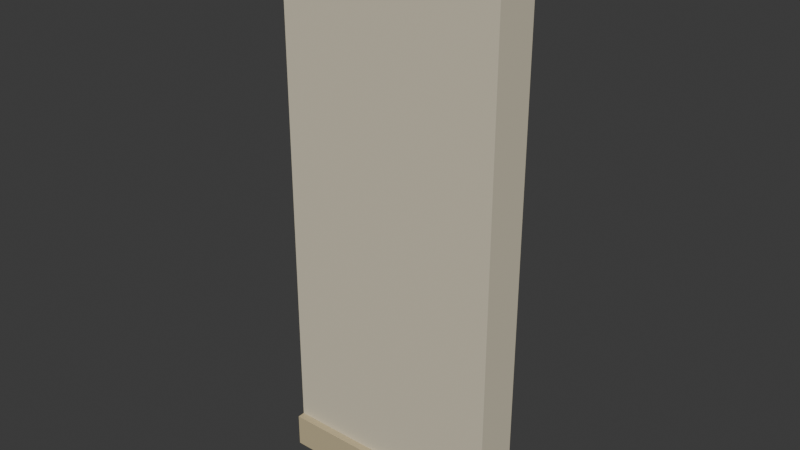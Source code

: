 # Source: rpg-mansion-plain-plaster-bay-01-authoring.blend  (saved by Blender 4.3.34; exported with 4.5.12 LTS)
import bpy
from mathutils import Matrix  # noqa: F401  (used for matrix-valued properties, if any)

bpy.ops.wm.read_factory_settings(use_empty=True)
scene = bpy.context.scene
scene.name = 'Native authoring parts'

# ---- collections
col_collection = bpy.data.collections.new('Collection'); scene.collection.children.link(col_collection)

# ---- materials (node trees are filled in below, after node groups)
mat_original_plaster = bpy.data.materials.new('Original plaster')
mat_original_stone = bpy.data.materials.new('Original stone')
mat_original_wood_trim = bpy.data.materials.new('Original wood trim')

# ---- material node trees
mat_original_plaster.use_nodes = True; mat_original_plaster.node_tree.nodes.clear()
_N = mat_original_plaster.node_tree.nodes; _L = mat_original_plaster.node_tree.links
n0 = _N.new('ShaderNodeBsdfPrincipled'); n0.name = 'Principled BSDF'; n0.location = (10, 300)
n0.inputs[0].default_value = (0.6867, 0.624, 0.4735, 1.0)
n0.inputs[2].default_value = 0.75
n1 = _N.new('ShaderNodeOutputMaterial'); n1.name = 'Material Output'; n1.location = (300, 300)
_L.new(n0.outputs[0], n1.inputs[0])
n1.is_active_output = True
mat_original_stone.use_nodes = True; mat_original_stone.node_tree.nodes.clear()
_N = mat_original_stone.node_tree.nodes; _L = mat_original_stone.node_tree.links
n0 = _N.new('ShaderNodeBsdfPrincipled'); n0.name = 'Principled BSDF'; n0.location = (10, 300)
n0.inputs[0].default_value = (0.552, 0.4621, 0.2789, 1.0)
n0.inputs[2].default_value = 0.75
n1 = _N.new('ShaderNodeOutputMaterial'); n1.name = 'Material Output'; n1.location = (300, 300)
_L.new(n0.outputs[0], n1.inputs[0])
n1.is_active_output = True
mat_original_wood_trim.use_nodes = True; mat_original_wood_trim.node_tree.nodes.clear()
_N = mat_original_wood_trim.node_tree.nodes; _L = mat_original_wood_trim.node_tree.links
n0 = _N.new('ShaderNodeBsdfPrincipled'); n0.name = 'Principled BSDF'; n0.location = (10, 300)
n0.inputs[0].default_value = (0.2664, 0.1413, 0.07036, 1.0)
n0.inputs[2].default_value = 0.75
n1 = _N.new('ShaderNodeOutputMaterial'); n1.name = 'Material Output'; n1.location = (300, 300)
_L.new(n0.outputs[0], n1.inputs[0])
n1.is_active_output = True

# ---- world
world_world = bpy.data.worlds.new('World'); scene.world = world_world
world_world.use_nodes = True; world_world.node_tree.nodes.clear()
_N = world_world.node_tree.nodes; _L = world_world.node_tree.links
n0 = _N.new('ShaderNodeOutputWorld'); n0.name = 'World Output'; n0.location = (300, 300)
n1 = _N.new('ShaderNodeBackground'); n1.name = 'Background'; n1.location = (10, 300)
n1.inputs[0].default_value = (0.05088, 0.05088, 0.05088, 1.0)
_L.new(n1.outputs[0], n0.inputs[0])
n0.is_active_output = True
world_world.color = (0.05088, 0.05088, 0.05088)
world_world.sun_shadow_jitter_overblur = 0.0

# ---- meshes
me_plain_full_height_lime_plaster_bay = bpy.data.meshes.new('Plain full-height lime plaster bay')
me_plain_full_height_lime_plaster_bay.from_pydata([(-0.6, -0.11, 0.0), (0.6, -0.11, 0.0), (0.6, 0.13, 0.0), (-0.6, 0.13, 0.0), (-0.6, -0.11, 3.0), (0.6, -0.11, 3.0), (0.6, 0.13, 3.0), (-0.6, 0.13, 3.0)], [], [(3, 2, 1, 0), (4, 5, 6, 7), (0, 1, 5, 4), (1, 2, 6, 5), (2, 3, 7, 6), (3, 0, 4, 7)])
_uv = me_plain_full_height_lime_plaster_bay.uv_layers.new(name='UVMap')
_uv.uv.foreach_set('vector', [0.000758, 0.7314, 0.3039, 0.7314, 0.3039, 0.7921, 0.000758, 0.7921, 0.3047, 0.7314, 0.6079, 0.7314, 0.6079, 0.7921, 0.3047, 0.7921, 0.000758, 0.3039, 0.000758, 0.000758, 0.7587, 0.000758, 0.7587, 0.3039, 0.000758, 0.6693, 0.000758, 0.6087, 0.7587, 0.6087, 0.7587, 0.6693, 0.000758, 0.6079, 0.000758, 0.3047, 0.7587, 0.3047, 0.7587, 0.6079, 0.000758, 0.7307, 0.000758, 0.67, 0.7587, 0.67, 0.7587, 0.7307])
me_plain_full_height_lime_plaster_bay.materials.append(mat_original_plaster)
me_plain_full_height_lime_plaster_bay.update()
me_exterior_stone_plinth = bpy.data.meshes.new(' exterior stone plinth')
me_exterior_stone_plinth.from_pydata([(-0.6, -0.15, 0.0), (0.6, -0.15, 0.0), (0.6, -0.11, 0.0), (-0.6, -0.11, 0.0), (-0.6, -0.15, 0.18), (0.6, -0.15, 0.18), (0.6, -0.11, 0.18), (-0.6, -0.11, 0.18)], [], [(3, 2, 1, 0), (4, 5, 6, 7), (0, 1, 5, 4), (1, 2, 6, 5), (2, 3, 7, 6), (3, 0, 4, 7)])
_uv = me_exterior_stone_plinth.uv_layers.new(name='UVMap')
_uv.uv.foreach_set('vector', [0.002488, 0.306, 0.9975, 0.306, 0.9975, 0.3391, 0.002488, 0.3391, 0.002488, 0.3416, 0.9975, 0.3416, 0.9975, 0.3748, 0.002488, 0.3748, 0.002488, 0.002488, 0.9975, 0.002488, 0.9975, 0.1517, 0.002488, 0.1517, 0.002488, 0.4104, 0.002488, 0.3773, 0.1517, 0.3773, 0.1517, 0.4104, 0.002488, 0.1542, 0.9975, 0.1542, 0.9975, 0.3035, 0.002488, 0.3035, 0.1542, 0.4104, 0.1542, 0.3773, 0.3035, 0.3773, 0.3035, 0.4104])
me_exterior_stone_plinth.materials.append(mat_original_stone)
me_exterior_stone_plinth.update()
me_exterior_plain_stone_eaves_band = bpy.data.meshes.new(' exterior plain stone eaves band')
me_exterior_plain_stone_eaves_band.from_pydata([(-0.6, -0.14, 2.9), (0.6, -0.14, 2.9), (0.6, -0.11, 2.9), (-0.6, -0.11, 2.9), (-0.6, -0.14, 3.0), (0.6, -0.14, 3.0), (0.6, -0.11, 3.0), (-0.6, -0.11, 3.0)], [], [(3, 2, 1, 0), (4, 5, 6, 7), (0, 1, 5, 4), (1, 2, 6, 5), (2, 3, 7, 6), (3, 0, 4, 7)])
_uv = me_exterior_plain_stone_eaves_band.uv_layers.new(name='UVMap')
_uv.uv.foreach_set('vector', [0.002488, 0.1733, 0.9975, 0.1733, 0.9975, 0.1982, 0.002488, 0.1982, 0.002488, 0.2007, 0.9975, 0.2007, 0.9975, 0.2255, 0.002488, 0.2255, 0.002488, 0.002488, 0.9975, 0.002488, 0.9975, 0.08541, 0.002488, 0.08541, 0.002488, 0.2529, 0.002488, 0.228, 0.08541, 0.228, 0.08541, 0.2529, 0.002488, 0.08789, 0.9975, 0.08789, 0.9975, 0.1708, 0.002488, 0.1708, 0.08789, 0.2529, 0.08789, 0.228, 0.1708, 0.228, 0.1708, 0.2529])
me_exterior_plain_stone_eaves_band.materials.append(mat_original_stone)
me_exterior_plain_stone_eaves_band.update()
me_interior_timber_skirting = bpy.data.meshes.new(' interior timber skirting')
me_interior_timber_skirting.from_pydata([(-0.6, 0.13, 0.0), (0.6, 0.13, 0.0), (0.6, 0.15, 0.0), (-0.6, 0.15, 0.0), (-0.6, 0.13, 0.16), (0.6, 0.13, 0.16), (0.6, 0.15, 0.16), (-0.6, 0.15, 0.16)], [], [(3, 2, 1, 0), (4, 5, 6, 7), (0, 1, 5, 4), (1, 2, 6, 5), (2, 3, 7, 6), (3, 0, 4, 7)])
_uv = me_interior_timber_skirting.uv_layers.new(name='UVMap')
_uv.uv.foreach_set('vector', [0.002488, 0.2728, 0.9975, 0.2728, 0.9975, 0.2894, 0.002488, 0.2894, 0.002488, 0.2919, 0.9975, 0.2919, 0.9975, 0.3085, 0.002488, 0.3085, 0.002488, 0.002488, 0.9975, 0.002488, 0.9975, 0.1352, 0.002488, 0.1352, 0.002488, 0.3275, 0.002488, 0.3109, 0.1352, 0.3109, 0.1352, 0.3275, 0.002488, 0.1376, 0.9975, 0.1376, 0.9975, 0.2703, 0.002488, 0.2703, 0.1376, 0.3275, 0.1376, 0.3109, 0.2703, 0.3109, 0.2703, 0.3275])
me_interior_timber_skirting.materials.append(mat_original_wood_trim)
me_interior_timber_skirting.update()

# ---- objects
ob_plain_full_height_lime_plaster_bay = bpy.data.objects.new('Plain full-height lime plaster bay', me_plain_full_height_lime_plaster_bay)
ob_exterior_stone_plinth = bpy.data.objects.new(' exterior stone plinth', me_exterior_stone_plinth)
ob_exterior_plain_stone_eaves_band = bpy.data.objects.new(' exterior plain stone eaves band', me_exterior_plain_stone_eaves_band)
ob_interior_timber_skirting = bpy.data.objects.new(' interior timber skirting', me_interior_timber_skirting)

# ---- transforms, parenting, visibility, modifiers, constraints
ob_plain_full_height_lime_plaster_bay.location = (0.0, 0.0, 0.0)
ob_exterior_stone_plinth.location = (0.0, 0.0, 0.0)
ob_exterior_plain_stone_eaves_band.location = (0.0, 0.0, 0.0)
ob_interior_timber_skirting.location = (0.0, 0.0, 0.0)

# ---- collection membership
col_collection.objects.link(ob_plain_full_height_lime_plaster_bay)
col_collection.objects.link(ob_exterior_stone_plinth)
col_collection.objects.link(ob_exterior_plain_stone_eaves_band)
col_collection.objects.link(ob_interior_timber_skirting)

# ---- scene / render settings (as saved in the file)
scene.frame_start = 1; scene.frame_end = 250; scene.frame_set(1)
scene.render.engine = 'BLENDER_EEVEE_NEXT'
bpy.context.view_layer.update()

# ---- added for rendering (the .blend has no active camera and no usable light): camera, sun
cam_auto = bpy.data.cameras.new('AutoCamera')
cam_auto.lens = 50.0
cam_auto.sensor_width = 36.0
cam_auto.clip_end = 1000.0
ob_auto_camera = bpy.data.objects.new('AutoCamera', cam_auto)
scene.collection.objects.link(ob_auto_camera)
ob_auto_camera.location = (3.00235, -3.60282, 3.90188)
ob_auto_camera.rotation_euler = (1.09748, -7.21219e-08, 0.694738)
scene.camera = ob_auto_camera
light_auto_sun = bpy.data.lights.new('AutoSun', 'SUN')
light_auto_sun.energy = 3.0
light_auto_sun.angle = 0.0523599
ob_auto_sun = bpy.data.objects.new('AutoSun', light_auto_sun)
scene.collection.objects.link(ob_auto_sun)
ob_auto_sun.rotation_euler = (0.872665, 0.174533, 0.523599)
bpy.context.view_layer.update()
